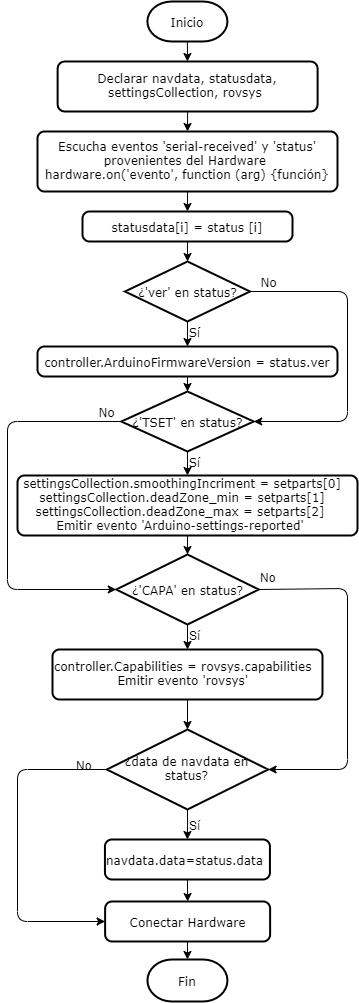

The diagram above was exported from draw.io. Its source (the exported page's mxGraphModel, read from the mxfile embedded in the PNG):
<mxGraphModel dx="1265" dy="509" grid="1" gridSize="10" guides="1" tooltips="1" connect="1" arrows="1" fold="1" page="1" pageScale="1" pageWidth="850" pageHeight="1100" math="0" shadow="0">
  <root>
    <mxCell id="0" />
    <mxCell id="1" parent="0" />
    <mxCell id="2" value="Inicio" style="strokeWidth=2;html=1;shape=mxgraph.flowchart.terminator;whiteSpace=wrap;fontFamily=Verdana;fontSize=12;" vertex="1" parent="1">
      <mxGeometry x="609.8800000000001" y="70" width="80.06" height="40" as="geometry" />
    </mxCell>
    <mxCell id="3" value="Declarar navdata, statusdata, settingsCollection, rovsys&amp;nbsp;" style="rounded=1;whiteSpace=wrap;html=1;absoluteArcSize=1;arcSize=14;strokeWidth=2;fontFamily=Verdana;fontSize=12;" vertex="1" parent="1">
      <mxGeometry x="520.12" y="130" width="260" height="50" as="geometry" />
    </mxCell>
    <mxCell id="4" value="&lt;font&gt;Escucha eventos 'serial-received' y 'status' provenientes del Hardware&amp;nbsp;&lt;br&gt;hardware.on('evento', function (arg) {función}&lt;br&gt;&lt;/font&gt;" style="rounded=1;whiteSpace=wrap;html=1;absoluteArcSize=1;arcSize=14;strokeWidth=2;fontFamily=Verdana;fontSize=12;" vertex="1" parent="1">
      <mxGeometry x="500" y="200" width="300" height="60" as="geometry" />
    </mxCell>
    <mxCell id="5" value="¿'ver' en status?" style="strokeWidth=2;html=1;shape=mxgraph.flowchart.decision;whiteSpace=wrap;fontFamily=Verdana;fontSize=12;" vertex="1" parent="1">
      <mxGeometry x="587.5" y="330" width="125" height="60" as="geometry" />
    </mxCell>
    <mxCell id="6" value="" style="endArrow=classic;html=1;exitX=0.5;exitY=1;exitDx=0;exitDy=0;entryX=0.5;entryY=0;entryDx=0;entryDy=0;entryPerimeter=0;fontFamily=Verdana;fontSize=12;" edge="1" source="19" target="13" parent="1">
      <mxGeometry width="50" height="50" relative="1" as="geometry">
        <mxPoint x="650" y="690" as="sourcePoint" />
        <mxPoint x="650" y="730" as="targetPoint" />
      </mxGeometry>
    </mxCell>
    <mxCell id="7" value="" style="endArrow=classic;html=1;exitX=0.5;exitY=1;exitDx=0;exitDy=0;entryX=0.5;entryY=0;entryDx=0;entryDy=0;fontFamily=Verdana;fontSize=12;" edge="1" source="3" target="4" parent="1">
      <mxGeometry width="50" height="50" relative="1" as="geometry">
        <mxPoint x="660" y="250" as="sourcePoint" />
        <mxPoint x="660" y="270" as="targetPoint" />
      </mxGeometry>
    </mxCell>
    <mxCell id="8" value="" style="endArrow=classic;html=1;exitX=0.5;exitY=1;exitDx=0;exitDy=0;exitPerimeter=0;fontFamily=Verdana;fontSize=12;" edge="1" source="2" parent="1">
      <mxGeometry width="50" height="50" relative="1" as="geometry">
        <mxPoint x="659.94" y="210" as="sourcePoint" />
        <mxPoint x="649.94" y="130" as="targetPoint" />
      </mxGeometry>
    </mxCell>
    <mxCell id="9" value="" style="endArrow=classic;html=1;entryX=1;entryY=0.5;entryDx=0;entryDy=0;entryPerimeter=0;exitX=1;exitY=0.5;exitDx=0;exitDy=0;exitPerimeter=0;fontFamily=Verdana;fontSize=12;" edge="1" source="5" target="17" parent="1">
      <mxGeometry width="50" height="50" relative="1" as="geometry">
        <mxPoint x="460" y="960" as="sourcePoint" />
        <mxPoint x="727.5" y="780" as="targetPoint" />
        <Array as="points">
          <mxPoint x="810" y="360" />
          <mxPoint x="810" y="490" />
        </Array>
      </mxGeometry>
    </mxCell>
    <mxCell id="10" value="Sí" style="text;html=1;align=center;verticalAlign=middle;resizable=0;points=[];autosize=1;fontFamily=Verdana;fontSize=12;" vertex="1" parent="1">
      <mxGeometry x="642" y="390" width="30" height="20" as="geometry" />
    </mxCell>
    <mxCell id="11" value="No" style="text;html=1;align=center;verticalAlign=middle;resizable=0;points=[];autosize=1;fontFamily=Verdana;fontSize=12;" vertex="1" parent="1">
      <mxGeometry x="716.25" y="340" width="30" height="20" as="geometry" />
    </mxCell>
    <mxCell id="12" value="&lt;div style=&quot;text-align: left&quot;&gt;&lt;span&gt;controller.ArduinoFirmwareVersion = status.ver&lt;/span&gt;&lt;/div&gt;" style="rounded=1;whiteSpace=wrap;html=1;absoluteArcSize=1;arcSize=14;strokeWidth=2;fontFamily=Verdana;fontSize=12;" vertex="1" parent="1">
      <mxGeometry x="500" y="415" width="300" height="30" as="geometry" />
    </mxCell>
    <mxCell id="13" value="¿'CAPA' en status?" style="strokeWidth=2;html=1;shape=mxgraph.flowchart.decision;whiteSpace=wrap;fontFamily=Verdana;fontSize=12;" vertex="1" parent="1">
      <mxGeometry x="578.75" y="623" width="142.5" height="70" as="geometry" />
    </mxCell>
    <mxCell id="14" value="" style="endArrow=classic;html=1;exitX=0.5;exitY=1;exitDx=0;exitDy=0;fontFamily=Verdana;fontSize=12;" edge="1" source="4" parent="1">
      <mxGeometry width="50" height="50" relative="1" as="geometry">
        <mxPoint x="660" y="170" as="sourcePoint" />
        <mxPoint x="650" y="280" as="targetPoint" />
      </mxGeometry>
    </mxCell>
    <mxCell id="15" value="&lt;font&gt;statusdata[i] = status [i]&lt;br&gt;&lt;/font&gt;" style="rounded=1;whiteSpace=wrap;html=1;absoluteArcSize=1;arcSize=14;strokeWidth=2;fontFamily=Verdana;fontSize=12;" vertex="1" parent="1">
      <mxGeometry x="545" y="280" width="210" height="30" as="geometry" />
    </mxCell>
    <mxCell id="16" value="" style="endArrow=classic;html=1;entryX=0.5;entryY=0;entryDx=0;entryDy=0;fontFamily=Verdana;fontSize=12;exitX=0.5;exitY=1;exitDx=0;exitDy=0;exitPerimeter=0;" edge="1" source="5" target="12" parent="1">
      <mxGeometry width="50" height="50" relative="1" as="geometry">
        <mxPoint x="660" y="450" as="sourcePoint" />
        <mxPoint x="660" y="620" as="targetPoint" />
      </mxGeometry>
    </mxCell>
    <mxCell id="17" value="¿'TSET' en status?" style="strokeWidth=2;html=1;shape=mxgraph.flowchart.decision;whiteSpace=wrap;fontFamily=Verdana;fontSize=12;" vertex="1" parent="1">
      <mxGeometry x="583.75" y="460" width="132.5" height="60" as="geometry" />
    </mxCell>
    <mxCell id="18" value="Sí" style="text;html=1;align=center;verticalAlign=middle;resizable=0;points=[];autosize=1;fontFamily=Verdana;fontSize=12;" vertex="1" parent="1">
      <mxGeometry x="642" y="520" width="30" height="20" as="geometry" />
    </mxCell>
    <mxCell id="19" value="&lt;div&gt;&lt;div style=&quot;text-align: center&quot;&gt;&amp;nbsp;settingsCollection.smoothingIncriment = setparts[0]&lt;/div&gt;&lt;div style=&quot;text-align: center&quot;&gt;&amp;nbsp;settingsCollection.deadZone_min = setparts[1]&lt;/div&gt;&lt;div style=&quot;text-align: center&quot;&gt;settingsCollection.deadZone_max = setparts[2]&lt;/div&gt;&lt;/div&gt;&lt;div style=&quot;text-align: center&quot;&gt;Emitir evento&amp;nbsp;'Arduino-settings-reported'&lt;/div&gt;" style="rounded=1;whiteSpace=wrap;html=1;absoluteArcSize=1;arcSize=14;strokeWidth=2;fontFamily=Verdana;fontSize=12;align=left;" vertex="1" parent="1">
      <mxGeometry x="480" y="544" width="340" height="60" as="geometry" />
    </mxCell>
    <mxCell id="20" value="" style="endArrow=classic;html=1;entryX=0.5;entryY=0;entryDx=0;entryDy=0;fontFamily=Verdana;fontSize=12;exitX=0.5;exitY=1;exitDx=0;exitDy=0;exitPerimeter=0;" edge="1" source="17" target="19" parent="1">
      <mxGeometry width="50" height="50" relative="1" as="geometry">
        <mxPoint x="660" y="590" as="sourcePoint" />
        <mxPoint x="660" y="760" as="targetPoint" />
      </mxGeometry>
    </mxCell>
    <mxCell id="21" value="" style="endArrow=classic;html=1;exitX=0.5;exitY=1;exitDx=0;exitDy=0;fontFamily=Verdana;fontSize=12;entryX=0.5;entryY=0;entryDx=0;entryDy=0;entryPerimeter=0;" edge="1" source="15" target="5" parent="1">
      <mxGeometry width="50" height="50" relative="1" as="geometry">
        <mxPoint x="660" y="260" as="sourcePoint" />
        <mxPoint x="660" y="290" as="targetPoint" />
      </mxGeometry>
    </mxCell>
    <mxCell id="22" value="" style="endArrow=classic;html=1;exitX=0.5;exitY=1;exitDx=0;exitDy=0;fontFamily=Verdana;fontSize=12;entryX=0.5;entryY=0;entryDx=0;entryDy=0;entryPerimeter=0;" edge="1" source="12" target="17" parent="1">
      <mxGeometry width="50" height="50" relative="1" as="geometry">
        <mxPoint x="660" y="320" as="sourcePoint" />
        <mxPoint x="660" y="340" as="targetPoint" />
      </mxGeometry>
    </mxCell>
    <mxCell id="23" value="" style="endArrow=classic;html=1;entryX=0;entryY=0.5;entryDx=0;entryDy=0;entryPerimeter=0;exitX=0;exitY=0.5;exitDx=0;exitDy=0;exitPerimeter=0;fontFamily=Verdana;fontSize=12;" edge="1" source="17" target="13" parent="1">
      <mxGeometry width="50" height="50" relative="1" as="geometry">
        <mxPoint x="722.5" y="370" as="sourcePoint" />
        <mxPoint x="726.25" y="500" as="targetPoint" />
        <Array as="points">
          <mxPoint x="470" y="490" />
          <mxPoint x="470" y="658" />
        </Array>
      </mxGeometry>
    </mxCell>
    <mxCell id="24" value="No" style="text;html=1;align=center;verticalAlign=middle;resizable=0;points=[];autosize=1;fontFamily=Verdana;fontSize=12;" vertex="1" parent="1">
      <mxGeometry x="553.75" y="470" width="30" height="20" as="geometry" />
    </mxCell>
    <mxCell id="25" value="&lt;div style=&quot;text-align: center&quot;&gt;controller.Capabilities = rovsys.capabilities&lt;br&gt;&lt;/div&gt;&lt;div style=&quot;text-align: center&quot;&gt;Emitir evento 'rovsys'&lt;/div&gt;" style="rounded=1;whiteSpace=wrap;html=1;absoluteArcSize=1;arcSize=14;strokeWidth=2;fontFamily=Verdana;fontSize=12;align=left;" vertex="1" parent="1">
      <mxGeometry x="515" y="718" width="270" height="50" as="geometry" />
    </mxCell>
    <mxCell id="26" value="" style="endArrow=classic;html=1;exitX=0.5;exitY=1;exitDx=0;exitDy=0;entryX=0.5;entryY=0;entryDx=0;entryDy=0;fontFamily=Verdana;fontSize=12;exitPerimeter=0;" edge="1" source="13" target="25" parent="1">
      <mxGeometry width="50" height="50" relative="1" as="geometry">
        <mxPoint x="660" y="608" as="sourcePoint" />
        <mxPoint x="660" y="633" as="targetPoint" />
      </mxGeometry>
    </mxCell>
    <mxCell id="27" value="¿data de navdata en status?" style="strokeWidth=2;html=1;shape=mxgraph.flowchart.decision;whiteSpace=wrap;fontFamily=Verdana;fontSize=12;" vertex="1" parent="1">
      <mxGeometry x="569.3700000000001" y="798" width="161.25" height="80" as="geometry" />
    </mxCell>
    <mxCell id="28" value="&lt;div style=&quot;text-align: center&quot;&gt;navdata.data=status.data&lt;/div&gt;" style="rounded=1;whiteSpace=wrap;html=1;absoluteArcSize=1;arcSize=14;strokeWidth=2;fontFamily=Verdana;fontSize=12;align=left;" vertex="1" parent="1">
      <mxGeometry x="567.44" y="908" width="165" height="40" as="geometry" />
    </mxCell>
    <mxCell id="29" value="" style="endArrow=classic;html=1;exitX=0.5;exitY=1;exitDx=0;exitDy=0;entryX=0.5;entryY=0;entryDx=0;entryDy=0;fontFamily=Verdana;fontSize=12;exitPerimeter=0;" edge="1" source="27" target="28" parent="1">
      <mxGeometry width="50" height="50" relative="1" as="geometry">
        <mxPoint x="660.94" y="793" as="sourcePoint" />
        <mxPoint x="660.94" y="818" as="targetPoint" />
      </mxGeometry>
    </mxCell>
    <mxCell id="30" value="&lt;div&gt;Conectar Hardware&lt;/div&gt;" style="rounded=1;whiteSpace=wrap;html=1;absoluteArcSize=1;arcSize=14;strokeWidth=2;fontFamily=Verdana;fontSize=12;align=center;" vertex="1" parent="1">
      <mxGeometry x="567.62" y="970" width="165" height="40" as="geometry" />
    </mxCell>
    <mxCell id="31" value="" style="endArrow=classic;html=1;entryX=1;entryY=0.5;entryDx=0;entryDy=0;entryPerimeter=0;exitX=1;exitY=0.5;exitDx=0;exitDy=0;fontFamily=Verdana;fontSize=12;exitPerimeter=0;" edge="1" source="13" target="27" parent="1">
      <mxGeometry width="50" height="50" relative="1" as="geometry">
        <mxPoint x="732.6199999999999" y="642.5" as="sourcePoint" />
        <mxPoint x="588.75" y="668" as="targetPoint" />
        <Array as="points">
          <mxPoint x="810" y="657" />
          <mxPoint x="810" y="838" />
        </Array>
      </mxGeometry>
    </mxCell>
    <mxCell id="32" value="Sí" style="text;html=1;" vertex="1" parent="1">
      <mxGeometry x="650" y="688" width="40" height="30" as="geometry" />
    </mxCell>
    <mxCell id="33" value="" style="endArrow=classic;html=1;exitX=0.5;exitY=1;exitDx=0;exitDy=0;entryX=0.5;entryY=0;entryDx=0;entryDy=0;entryPerimeter=0;fontFamily=Verdana;fontSize=12;" edge="1" source="25" target="27" parent="1">
      <mxGeometry width="50" height="50" relative="1" as="geometry">
        <mxPoint x="660" y="608" as="sourcePoint" />
        <mxPoint x="660" y="633" as="targetPoint" />
      </mxGeometry>
    </mxCell>
    <mxCell id="34" value="Sí" style="text;html=1;" vertex="1" parent="1">
      <mxGeometry x="650" y="878" width="40" height="30" as="geometry" />
    </mxCell>
    <mxCell id="35" value="" style="endArrow=classic;html=1;entryX=0;entryY=0.5;entryDx=0;entryDy=0;exitX=0;exitY=0.5;exitDx=0;exitDy=0;exitPerimeter=0;fontFamily=Verdana;fontSize=12;" edge="1" source="27" target="30" parent="1">
      <mxGeometry width="50" height="50" relative="1" as="geometry">
        <mxPoint x="724.98" y="667.02" as="sourcePoint" />
        <mxPoint x="740.6200000000001" y="848" as="targetPoint" />
        <Array as="points">
          <mxPoint x="480" y="838" />
          <mxPoint x="480" y="990" />
        </Array>
      </mxGeometry>
    </mxCell>
    <mxCell id="36" value="No" style="text;html=1;" vertex="1" parent="1">
      <mxGeometry x="537.44" y="818" width="30" height="30" as="geometry" />
    </mxCell>
    <mxCell id="37" value="" style="endArrow=classic;html=1;entryX=0.5;entryY=0;entryDx=0;entryDy=0;fontFamily=Verdana;fontSize=12;exitX=0.5;exitY=1;exitDx=0;exitDy=0;" edge="1" source="28" target="30" parent="1">
      <mxGeometry width="50" height="50" relative="1" as="geometry">
        <mxPoint x="650" y="950" as="sourcePoint" />
        <mxPoint x="659.9950000000001" y="800" as="targetPoint" />
      </mxGeometry>
    </mxCell>
    <mxCell id="38" value="No" style="text;html=1;" vertex="1" parent="1">
      <mxGeometry x="721.25" y="630" width="30" height="30" as="geometry" />
    </mxCell>
    <mxCell id="39" value="Fin" style="strokeWidth=2;html=1;shape=mxgraph.flowchart.terminator;whiteSpace=wrap;fontFamily=Verdana;fontSize=12;" vertex="1" parent="1">
      <mxGeometry x="609.94" y="1028" width="80" height="42" as="geometry" />
    </mxCell>
    <mxCell id="40" value="" style="endArrow=classic;html=1;fontFamily=Verdana;fontSize=12;" edge="1" target="39" parent="1">
      <mxGeometry width="50" height="50" relative="1" as="geometry">
        <mxPoint x="650" y="1009.9999999999998" as="sourcePoint" />
        <mxPoint x="670" y="908" as="targetPoint" />
      </mxGeometry>
    </mxCell>
  </root>
</mxGraphModel>